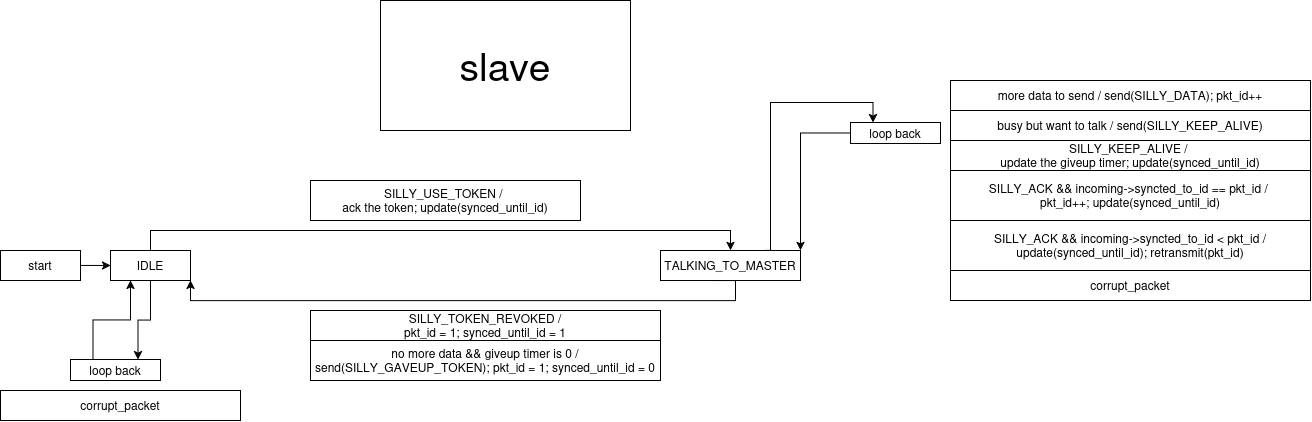

The diagram above was exported from draw.io. Its source (the exported page's mxGraphModel, read from the mxfile embedded in the PNG):
<mxGraphModel dx="1410" dy="782" grid="1" gridSize="10" guides="1" tooltips="1" connect="1" arrows="1" fold="1" page="1" pageScale="1" pageWidth="850" pageHeight="1100" math="0" shadow="0">
  <root>
    <mxCell id="0" />
    <mxCell id="1" parent="0" />
    <mxCell id="kOlyLyifK9JiOB8cZ58U-1" parent="1" style="whiteSpace=wrap;html=1;" value="    start " vertex="1">
      <mxGeometry height="30" width="80" x="440" y="489.95000000000005" as="geometry" />
    </mxCell>
    <mxCell id="kOlyLyifK9JiOB8cZ58U-2" edge="1" parent="1" source="kOlyLyifK9JiOB8cZ58U-4" style="edgeStyle=orthogonalEdgeStyle;rounded=0;orthogonalLoop=1;jettySize=auto;html=1;exitX=0.5;exitY=0;exitDx=0;exitDy=0;entryX=0.5;entryY=0;entryDx=0;entryDy=0;" target="kOlyLyifK9JiOB8cZ58U-7">
      <mxGeometry relative="1" as="geometry" />
    </mxCell>
    <mxCell id="kOlyLyifK9JiOB8cZ58U-3" edge="1" parent="1" source="kOlyLyifK9JiOB8cZ58U-4" style="edgeStyle=orthogonalEdgeStyle;rounded=0;orthogonalLoop=1;jettySize=auto;html=1;entryX=0.75;entryY=0;entryDx=0;entryDy=0;" target="kOlyLyifK9JiOB8cZ58U-20">
      <mxGeometry relative="1" as="geometry" />
    </mxCell>
    <mxCell id="kOlyLyifK9JiOB8cZ58U-4" parent="1" style="whiteSpace=wrap;html=1;" value=" IDLE" vertex="1">
      <mxGeometry height="30" width="80" x="550" y="489.95000000000005" as="geometry" />
    </mxCell>
    <mxCell id="kOlyLyifK9JiOB8cZ58U-5" edge="1" parent="1" source="kOlyLyifK9JiOB8cZ58U-1" style="rounded=0;" target="kOlyLyifK9JiOB8cZ58U-4" value="">
      <mxGeometry relative="1" as="geometry" />
    </mxCell>
    <mxCell id="kOlyLyifK9JiOB8cZ58U-6" edge="1" parent="1" source="kOlyLyifK9JiOB8cZ58U-7" style="edgeStyle=orthogonalEdgeStyle;rounded=0;orthogonalLoop=1;jettySize=auto;html=1;entryX=0.5;entryY=1;entryDx=0;entryDy=0;exitX=0.25;exitY=1;exitDx=0;exitDy=0;">
      <mxGeometry relative="1" as="geometry">
        <Array as="points">
          <mxPoint x="1174.95" y="540.05" />
          <mxPoint x="630" y="540.05" />
        </Array>
        <mxPoint x="1180" y="744.0526315789475" as="sourcePoint" />
        <mxPoint x="630" y="519.95" as="targetPoint" />
      </mxGeometry>
    </mxCell>
    <mxCell id="kOlyLyifK9JiOB8cZ58U-7" parent="1" style="whiteSpace=wrap;html=1;" value="TALKING_TO_MASTER" vertex="1">
      <mxGeometry height="30" width="140" x="1100" y="489.95000000000005" as="geometry" />
    </mxCell>
    <mxCell id="kOlyLyifK9JiOB8cZ58U-8" parent="1" style="whiteSpace=wrap;html=1;" value="&lt;div&gt;SILLY_USE_TOKEN /&amp;nbsp;&lt;/div&gt;&lt;div&gt;ack the token; update(synced_until_id)&lt;/div&gt;" vertex="1">
      <mxGeometry height="40" width="270" x="750" y="420" as="geometry" />
    </mxCell>
    <mxCell id="kOlyLyifK9JiOB8cZ58U-9" edge="1" parent="1" source="kOlyLyifK9JiOB8cZ58U-7" style="edgeStyle=orthogonalEdgeStyle;rounded=0;orthogonalLoop=1;jettySize=auto;html=1;exitX=0.75;exitY=0;exitDx=0;exitDy=0;entryX=0.25;entryY=0;entryDx=0;entryDy=0;" target="kOlyLyifK9JiOB8cZ58U-11">
      <mxGeometry relative="1" as="geometry">
        <Array as="points">
          <mxPoint x="1210" y="490.05" />
          <mxPoint x="1210" y="342.05" />
          <mxPoint x="1312.53" y="342.05" />
        </Array>
        <mxPoint x="1240" y="500" as="sourcePoint" />
      </mxGeometry>
    </mxCell>
    <mxCell id="kOlyLyifK9JiOB8cZ58U-10" edge="1" parent="1" source="kOlyLyifK9JiOB8cZ58U-11" style="edgeStyle=orthogonalEdgeStyle;rounded=0;orthogonalLoop=1;jettySize=auto;html=1;exitX=0;exitY=0.5;exitDx=0;exitDy=0;entryX=1;entryY=0;entryDx=0;entryDy=0;" target="kOlyLyifK9JiOB8cZ58U-7">
      <mxGeometry relative="1" as="geometry">
        <mxPoint x="1240" y="515" as="targetPoint" />
      </mxGeometry>
    </mxCell>
    <mxCell id="kOlyLyifK9JiOB8cZ58U-11" parent="1" style="rounded=0;whiteSpace=wrap;html=1;" value="loop back" vertex="1">
      <mxGeometry height="21" width="90" x="1290" y="362" as="geometry" />
    </mxCell>
    <mxCell id="kOlyLyifK9JiOB8cZ58U-12" parent="1" style="whiteSpace=wrap;html=1;" value="more data to send / send(SILLY_DATA); pkt_id++" vertex="1">
      <mxGeometry height="30" width="360" x="1390" y="320" as="geometry" />
    </mxCell>
    <mxCell id="kOlyLyifK9JiOB8cZ58U-13" parent="1" style="whiteSpace=wrap;html=1;" value="busy but want to talk / send(SILLY_KEEP_ALIVE)" vertex="1">
      <mxGeometry height="30" width="360" x="1390" y="350" as="geometry" />
    </mxCell>
    <mxCell id="kOlyLyifK9JiOB8cZ58U-14" parent="1" style="whiteSpace=wrap;html=1;" value="&lt;div&gt;SILLY_KEEP_ALIVE /&amp;nbsp;&lt;/div&gt;&lt;div&gt;update the giveup timer; update(synced_until_id)&lt;/div&gt;" vertex="1">
      <mxGeometry height="30" width="360" x="1390" y="380" as="geometry" />
    </mxCell>
    <mxCell id="kOlyLyifK9JiOB8cZ58U-15" parent="1" style="whiteSpace=wrap;html=1;" value="&lt;div&gt;no more data &amp;amp;&amp;amp; giveup timer is 0 /&lt;/div&gt;&lt;div&gt;send(SILLY_GAVEUP_TOKEN); pkt_id = 1; synced_until_id = 0&lt;/div&gt;" vertex="1">
      <mxGeometry height="40" width="350" x="750" y="580" as="geometry" />
    </mxCell>
    <mxCell id="kOlyLyifK9JiOB8cZ58U-16" parent="1" style="whiteSpace=wrap;html=1;" value="&lt;div&gt;SILLY_ACK &amp;amp;&amp;amp; incoming-&amp;gt;syncted_to_id == pkt_id /&amp;nbsp;&lt;/div&gt;&lt;div&gt;pkt_id++; update(synced_until_id)&lt;/div&gt;" vertex="1">
      <mxGeometry height="50" width="360" x="1390" y="410" as="geometry" />
    </mxCell>
    <mxCell id="kOlyLyifK9JiOB8cZ58U-17" parent="1" style="whiteSpace=wrap;html=1;" value="SILLY_ACK &amp;amp;&amp;amp; incoming-&amp;gt;syncted_to_id &amp;lt; pkt_id / update(synced_until_id); retransmit(pkt_id)" vertex="1">
      <mxGeometry height="50" width="360" x="1390" y="460" as="geometry" />
    </mxCell>
    <mxCell id="kOlyLyifK9JiOB8cZ58U-18" parent="1" style="whiteSpace=wrap;html=1;" value="&lt;div&gt;SILLY_TOKEN_REVOKED /&lt;/div&gt;&lt;div&gt;pkt_id = 1; synced_until_id = 1&lt;/div&gt;" vertex="1">
      <mxGeometry height="30" width="350" x="750" y="550" as="geometry" />
    </mxCell>
    <mxCell id="kOlyLyifK9JiOB8cZ58U-19" edge="1" parent="1" source="kOlyLyifK9JiOB8cZ58U-20" style="edgeStyle=orthogonalEdgeStyle;rounded=0;orthogonalLoop=1;jettySize=auto;html=1;exitX=0.25;exitY=0;exitDx=0;exitDy=0;entryX=0.25;entryY=1;entryDx=0;entryDy=0;" target="kOlyLyifK9JiOB8cZ58U-4">
      <mxGeometry relative="1" as="geometry" />
    </mxCell>
    <mxCell id="kOlyLyifK9JiOB8cZ58U-20" parent="1" style="rounded=0;whiteSpace=wrap;html=1;" value="loop back" vertex="1">
      <mxGeometry height="21" width="90" x="510" y="599" as="geometry" />
    </mxCell>
    <mxCell id="kOlyLyifK9JiOB8cZ58U-21" parent="1" style="whiteSpace=wrap;html=1;" value="corrupt_packet" vertex="1">
      <mxGeometry height="30" width="240" x="440" y="630" as="geometry" />
    </mxCell>
    <mxCell id="kOlyLyifK9JiOB8cZ58U-22" parent="1" style="whiteSpace=wrap;html=1;" value="corrupt_packet" vertex="1">
      <mxGeometry height="30" width="360" x="1390" y="510" as="geometry" />
    </mxCell>
    <mxCell id="kOlyLyifK9JiOB8cZ58U-23" parent="1" style="rounded=0;whiteSpace=wrap;html=1;" value="&lt;font style=&quot;font-size: 39px;&quot;&gt;slave&lt;/font&gt;" vertex="1">
      <mxGeometry height="130" width="250" x="820" y="240" as="geometry" />
    </mxCell>
  </root>
</mxGraphModel>